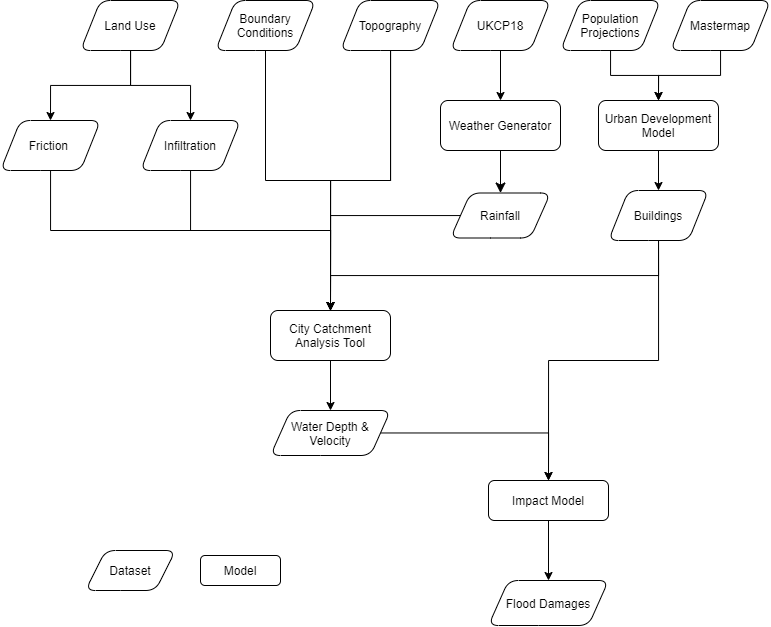

The diagram above was exported from draw.io. Its source (the exported page's mxGraphModel, read from the mxfile embedded in the PNG):
<mxGraphModel dx="375" dy="266" grid="1" gridSize="10" guides="1" tooltips="1" connect="1" arrows="1" fold="1" page="1" pageScale="1" pageWidth="1169" pageHeight="827" math="0" shadow="0">
  <root>
    <mxCell id="WIyWlLk6GJQsqaUBKTNV-0" />
    <mxCell id="WIyWlLk6GJQsqaUBKTNV-1" parent="WIyWlLk6GJQsqaUBKTNV-0" />
    <mxCell id="WIyWlLk6GJQsqaUBKTNV-2" value="" style="rounded=0;html=1;jettySize=auto;orthogonalLoop=1;fontSize=11;endArrow=classic;endFill=1;endSize=8;strokeWidth=1;shadow=0;labelBackgroundColor=none;edgeStyle=orthogonalEdgeStyle;entryX=0.5;entryY=0;entryDx=0;entryDy=0;" parent="WIyWlLk6GJQsqaUBKTNV-1" source="WIyWlLk6GJQsqaUBKTNV-3" target="CEkKTpPPNDytTsqzF80r-40" edge="1">
      <mxGeometry relative="1" as="geometry">
        <mxPoint x="580" y="730" as="targetPoint" />
      </mxGeometry>
    </mxCell>
    <mxCell id="WIyWlLk6GJQsqaUBKTNV-3" value="Weather Generator" style="rounded=1;whiteSpace=wrap;html=1;fontSize=12;glass=0;strokeWidth=1;shadow=0;" parent="WIyWlLk6GJQsqaUBKTNV-1" vertex="1">
      <mxGeometry x="630" y="190" width="120" height="50" as="geometry" />
    </mxCell>
    <mxCell id="CEkKTpPPNDytTsqzF80r-11" style="edgeStyle=orthogonalEdgeStyle;rounded=0;orthogonalLoop=1;jettySize=auto;html=1;" parent="WIyWlLk6GJQsqaUBKTNV-1" source="CEkKTpPPNDytTsqzF80r-10" target="WIyWlLk6GJQsqaUBKTNV-3" edge="1">
      <mxGeometry relative="1" as="geometry" />
    </mxCell>
    <mxCell id="CEkKTpPPNDytTsqzF80r-10" value="UKCP18" style="shape=parallelogram;perimeter=parallelogramPerimeter;whiteSpace=wrap;html=1;fixedSize=1;rounded=1;" parent="WIyWlLk6GJQsqaUBKTNV-1" vertex="1">
      <mxGeometry x="640" y="90" width="100" height="50" as="geometry" />
    </mxCell>
    <mxCell id="CEkKTpPPNDytTsqzF80r-13" style="edgeStyle=orthogonalEdgeStyle;rounded=0;orthogonalLoop=1;jettySize=auto;html=1;entryX=0.5;entryY=0;entryDx=0;entryDy=0;exitX=0.5;exitY=1;exitDx=0;exitDy=0;" parent="WIyWlLk6GJQsqaUBKTNV-1" source="CEkKTpPPNDytTsqzF80r-20" target="CEkKTpPPNDytTsqzF80r-34" edge="1">
      <mxGeometry relative="1" as="geometry">
        <mxPoint x="650" y="660" as="sourcePoint" />
      </mxGeometry>
    </mxCell>
    <mxCell id="CEkKTpPPNDytTsqzF80r-16" style="edgeStyle=orthogonalEdgeStyle;rounded=0;orthogonalLoop=1;jettySize=auto;html=1;entryX=0.5;entryY=0;entryDx=0;entryDy=0;" parent="WIyWlLk6GJQsqaUBKTNV-1" source="CEkKTpPPNDytTsqzF80r-15" target="CEkKTpPPNDytTsqzF80r-17" edge="1">
      <mxGeometry relative="1" as="geometry">
        <mxPoint x="780" y="410" as="targetPoint" />
      </mxGeometry>
    </mxCell>
    <mxCell id="CEkKTpPPNDytTsqzF80r-15" value="Population Projections" style="shape=parallelogram;perimeter=parallelogramPerimeter;whiteSpace=wrap;html=1;fixedSize=1;rounded=1;" parent="WIyWlLk6GJQsqaUBKTNV-1" vertex="1">
      <mxGeometry x="750" y="90" width="100" height="50" as="geometry" />
    </mxCell>
    <mxCell id="CEkKTpPPNDytTsqzF80r-21" style="edgeStyle=orthogonalEdgeStyle;rounded=0;orthogonalLoop=1;jettySize=auto;html=1;exitX=0.5;exitY=1;exitDx=0;exitDy=0;entryX=0.5;entryY=0;entryDx=0;entryDy=0;" parent="WIyWlLk6GJQsqaUBKTNV-1" source="CEkKTpPPNDytTsqzF80r-17" target="CEkKTpPPNDytTsqzF80r-20" edge="1">
      <mxGeometry relative="1" as="geometry" />
    </mxCell>
    <mxCell id="CEkKTpPPNDytTsqzF80r-17" value="Urban Development Model" style="rounded=1;whiteSpace=wrap;html=1;fontSize=12;glass=0;strokeWidth=1;shadow=0;" parent="WIyWlLk6GJQsqaUBKTNV-1" vertex="1">
      <mxGeometry x="788" y="190" width="120" height="50" as="geometry" />
    </mxCell>
    <mxCell id="Q-MxYJhCNWQ3zZ72rHfX-18" style="edgeStyle=orthogonalEdgeStyle;rounded=0;orthogonalLoop=1;jettySize=auto;html=1;entryX=0.5;entryY=0;entryDx=0;entryDy=0;" parent="WIyWlLk6GJQsqaUBKTNV-1" source="CEkKTpPPNDytTsqzF80r-24" target="CEkKTpPPNDytTsqzF80r-34" edge="1">
      <mxGeometry relative="1" as="geometry" />
    </mxCell>
    <mxCell id="Q-MxYJhCNWQ3zZ72rHfX-20" style="edgeStyle=orthogonalEdgeStyle;rounded=0;orthogonalLoop=1;jettySize=auto;html=1;entryX=0.5;entryY=0;entryDx=0;entryDy=0;" parent="WIyWlLk6GJQsqaUBKTNV-1" source="CEkKTpPPNDytTsqzF80r-18" target="CEkKTpPPNDytTsqzF80r-34" edge="1">
      <mxGeometry relative="1" as="geometry" />
    </mxCell>
    <mxCell id="CEkKTpPPNDytTsqzF80r-18" value="Boundary Conditions" style="shape=parallelogram;perimeter=parallelogramPerimeter;whiteSpace=wrap;html=1;fixedSize=1;rounded=1;" parent="WIyWlLk6GJQsqaUBKTNV-1" vertex="1">
      <mxGeometry x="405" y="90" width="100" height="50" as="geometry" />
    </mxCell>
    <mxCell id="Q-MxYJhCNWQ3zZ72rHfX-28" style="edgeStyle=orthogonalEdgeStyle;rounded=0;orthogonalLoop=1;jettySize=auto;html=1;entryX=0.5;entryY=0;entryDx=0;entryDy=0;" parent="WIyWlLk6GJQsqaUBKTNV-1" source="CEkKTpPPNDytTsqzF80r-20" target="Q-MxYJhCNWQ3zZ72rHfX-27" edge="1">
      <mxGeometry relative="1" as="geometry">
        <mxPoint x="848" y="489.9999999999998" as="targetPoint" />
      </mxGeometry>
    </mxCell>
    <mxCell id="CEkKTpPPNDytTsqzF80r-20" value="Buildings" style="shape=parallelogram;perimeter=parallelogramPerimeter;whiteSpace=wrap;html=1;fixedSize=1;rounded=1;" parent="WIyWlLk6GJQsqaUBKTNV-1" vertex="1">
      <mxGeometry x="798" y="280" width="100" height="50" as="geometry" />
    </mxCell>
    <mxCell id="Q-MxYJhCNWQ3zZ72rHfX-4" style="edgeStyle=orthogonalEdgeStyle;rounded=0;orthogonalLoop=1;jettySize=auto;html=1;entryX=0.5;entryY=0;entryDx=0;entryDy=0;" parent="WIyWlLk6GJQsqaUBKTNV-1" source="CEkKTpPPNDytTsqzF80r-22" target="CEkKTpPPNDytTsqzF80r-17" edge="1">
      <mxGeometry relative="1" as="geometry" />
    </mxCell>
    <mxCell id="CEkKTpPPNDytTsqzF80r-22" value="Mastermap" style="shape=parallelogram;perimeter=parallelogramPerimeter;whiteSpace=wrap;html=1;fixedSize=1;rounded=1;" parent="WIyWlLk6GJQsqaUBKTNV-1" vertex="1">
      <mxGeometry x="860" y="90" width="100" height="50" as="geometry" />
    </mxCell>
    <mxCell id="Q-MxYJhCNWQ3zZ72rHfX-12" style="edgeStyle=orthogonalEdgeStyle;rounded=0;orthogonalLoop=1;jettySize=auto;html=1;entryX=0.5;entryY=0;entryDx=0;entryDy=0;" parent="WIyWlLk6GJQsqaUBKTNV-1" source="CEkKTpPPNDytTsqzF80r-24" target="CEkKTpPPNDytTsqzF80r-34" edge="1">
      <mxGeometry relative="1" as="geometry" />
    </mxCell>
    <mxCell id="Q-MxYJhCNWQ3zZ72rHfX-17" style="edgeStyle=orthogonalEdgeStyle;rounded=0;orthogonalLoop=1;jettySize=auto;html=1;entryX=0.5;entryY=0;entryDx=0;entryDy=0;" parent="WIyWlLk6GJQsqaUBKTNV-1" source="CEkKTpPPNDytTsqzF80r-26" target="CEkKTpPPNDytTsqzF80r-34" edge="1">
      <mxGeometry relative="1" as="geometry">
        <Array as="points">
          <mxPoint x="240" y="320" />
          <mxPoint x="520" y="320" />
        </Array>
      </mxGeometry>
    </mxCell>
    <mxCell id="CEkKTpPPNDytTsqzF80r-26" value="Friction&amp;nbsp;" style="shape=parallelogram;perimeter=parallelogramPerimeter;whiteSpace=wrap;html=1;fixedSize=1;rounded=1;" parent="WIyWlLk6GJQsqaUBKTNV-1" vertex="1">
      <mxGeometry x="190" y="210" width="100" height="50" as="geometry" />
    </mxCell>
    <mxCell id="Q-MxYJhCNWQ3zZ72rHfX-6" style="edgeStyle=orthogonalEdgeStyle;rounded=0;orthogonalLoop=1;jettySize=auto;html=1;entryX=0.5;entryY=0;entryDx=0;entryDy=0;" parent="WIyWlLk6GJQsqaUBKTNV-1" source="CEkKTpPPNDytTsqzF80r-28" target="CEkKTpPPNDytTsqzF80r-30" edge="1">
      <mxGeometry relative="1" as="geometry" />
    </mxCell>
    <mxCell id="Q-MxYJhCNWQ3zZ72rHfX-7" style="edgeStyle=orthogonalEdgeStyle;rounded=0;orthogonalLoop=1;jettySize=auto;html=1;entryX=0.5;entryY=0;entryDx=0;entryDy=0;" parent="WIyWlLk6GJQsqaUBKTNV-1" source="CEkKTpPPNDytTsqzF80r-28" target="CEkKTpPPNDytTsqzF80r-26" edge="1">
      <mxGeometry relative="1" as="geometry" />
    </mxCell>
    <mxCell id="CEkKTpPPNDytTsqzF80r-28" value="Land Use" style="shape=parallelogram;perimeter=parallelogramPerimeter;whiteSpace=wrap;html=1;fixedSize=1;rounded=1;" parent="WIyWlLk6GJQsqaUBKTNV-1" vertex="1">
      <mxGeometry x="270" y="90" width="100" height="50" as="geometry" />
    </mxCell>
    <mxCell id="Q-MxYJhCNWQ3zZ72rHfX-25" style="edgeStyle=orthogonalEdgeStyle;rounded=0;orthogonalLoop=1;jettySize=auto;html=1;entryX=0.5;entryY=0;entryDx=0;entryDy=0;" parent="WIyWlLk6GJQsqaUBKTNV-1" source="CEkKTpPPNDytTsqzF80r-34" target="Q-MxYJhCNWQ3zZ72rHfX-24" edge="1">
      <mxGeometry relative="1" as="geometry" />
    </mxCell>
    <mxCell id="CEkKTpPPNDytTsqzF80r-34" value="City Catchment Analysis Tool" style="rounded=1;whiteSpace=wrap;html=1;fontSize=12;glass=0;strokeWidth=1;shadow=0;" parent="WIyWlLk6GJQsqaUBKTNV-1" vertex="1">
      <mxGeometry x="460" y="400" width="120" height="50" as="geometry" />
    </mxCell>
    <mxCell id="CEkKTpPPNDytTsqzF80r-41" style="edgeStyle=orthogonalEdgeStyle;rounded=0;orthogonalLoop=1;jettySize=auto;html=1;entryX=0.5;entryY=0;entryDx=0;entryDy=0;" parent="WIyWlLk6GJQsqaUBKTNV-1" source="CEkKTpPPNDytTsqzF80r-40" target="CEkKTpPPNDytTsqzF80r-34" edge="1">
      <mxGeometry relative="1" as="geometry" />
    </mxCell>
    <mxCell id="CEkKTpPPNDytTsqzF80r-40" value="Rainfall" style="shape=parallelogram;perimeter=parallelogramPerimeter;whiteSpace=wrap;html=1;fixedSize=1;rounded=1;" parent="WIyWlLk6GJQsqaUBKTNV-1" vertex="1">
      <mxGeometry x="640" y="282.5" width="100" height="45" as="geometry" />
    </mxCell>
    <mxCell id="CEkKTpPPNDytTsqzF80r-42" value="Dataset" style="shape=parallelogram;perimeter=parallelogramPerimeter;whiteSpace=wrap;html=1;fixedSize=1;rounded=1;" parent="WIyWlLk6GJQsqaUBKTNV-1" vertex="1">
      <mxGeometry x="275" y="640" width="90" height="40" as="geometry" />
    </mxCell>
    <mxCell id="CEkKTpPPNDytTsqzF80r-43" value="Model" style="rounded=1;whiteSpace=wrap;html=1;fontSize=12;glass=0;strokeWidth=1;shadow=0;" parent="WIyWlLk6GJQsqaUBKTNV-1" vertex="1">
      <mxGeometry x="390" y="645" width="80" height="30" as="geometry" />
    </mxCell>
    <mxCell id="Q-MxYJhCNWQ3zZ72rHfX-15" style="edgeStyle=orthogonalEdgeStyle;rounded=0;orthogonalLoop=1;jettySize=auto;html=1;entryX=0.5;entryY=0;entryDx=0;entryDy=0;" parent="WIyWlLk6GJQsqaUBKTNV-1" source="CEkKTpPPNDytTsqzF80r-30" target="CEkKTpPPNDytTsqzF80r-34" edge="1">
      <mxGeometry relative="1" as="geometry">
        <Array as="points">
          <mxPoint x="380" y="320" />
          <mxPoint x="520" y="320" />
        </Array>
      </mxGeometry>
    </mxCell>
    <mxCell id="CEkKTpPPNDytTsqzF80r-30" value="Infiltration" style="shape=parallelogram;perimeter=parallelogramPerimeter;whiteSpace=wrap;html=1;fixedSize=1;rounded=1;" parent="WIyWlLk6GJQsqaUBKTNV-1" vertex="1">
      <mxGeometry x="330" y="210" width="100" height="50" as="geometry" />
    </mxCell>
    <mxCell id="CEkKTpPPNDytTsqzF80r-24" value="Topography" style="shape=parallelogram;perimeter=parallelogramPerimeter;whiteSpace=wrap;html=1;fixedSize=1;rounded=1;" parent="WIyWlLk6GJQsqaUBKTNV-1" vertex="1">
      <mxGeometry x="530" y="90" width="100" height="50" as="geometry" />
    </mxCell>
    <mxCell id="Q-MxYJhCNWQ3zZ72rHfX-29" style="edgeStyle=orthogonalEdgeStyle;rounded=0;orthogonalLoop=1;jettySize=auto;html=1;entryX=0.5;entryY=0;entryDx=0;entryDy=0;" parent="WIyWlLk6GJQsqaUBKTNV-1" source="Q-MxYJhCNWQ3zZ72rHfX-24" target="Q-MxYJhCNWQ3zZ72rHfX-27" edge="1">
      <mxGeometry relative="1" as="geometry" />
    </mxCell>
    <mxCell id="Q-MxYJhCNWQ3zZ72rHfX-24" value="Water Depth &amp;amp; Velocity" style="shape=parallelogram;perimeter=parallelogramPerimeter;whiteSpace=wrap;html=1;fixedSize=1;rounded=1;" parent="WIyWlLk6GJQsqaUBKTNV-1" vertex="1">
      <mxGeometry x="460" y="500" width="120" height="45" as="geometry" />
    </mxCell>
    <mxCell id="Q-MxYJhCNWQ3zZ72rHfX-31" style="edgeStyle=orthogonalEdgeStyle;rounded=0;orthogonalLoop=1;jettySize=auto;html=1;entryX=0.5;entryY=0;entryDx=0;entryDy=0;" parent="WIyWlLk6GJQsqaUBKTNV-1" source="Q-MxYJhCNWQ3zZ72rHfX-27" target="Q-MxYJhCNWQ3zZ72rHfX-30" edge="1">
      <mxGeometry relative="1" as="geometry" />
    </mxCell>
    <mxCell id="Q-MxYJhCNWQ3zZ72rHfX-27" value="Impact Model" style="rounded=1;whiteSpace=wrap;html=1;" parent="WIyWlLk6GJQsqaUBKTNV-1" vertex="1">
      <mxGeometry x="678" y="570" width="120" height="40" as="geometry" />
    </mxCell>
    <mxCell id="Q-MxYJhCNWQ3zZ72rHfX-30" value="Flood Damages" style="shape=parallelogram;perimeter=parallelogramPerimeter;whiteSpace=wrap;html=1;fixedSize=1;rounded=1;" parent="WIyWlLk6GJQsqaUBKTNV-1" vertex="1">
      <mxGeometry x="678" y="670" width="120" height="45" as="geometry" />
    </mxCell>
  </root>
</mxGraphModel>